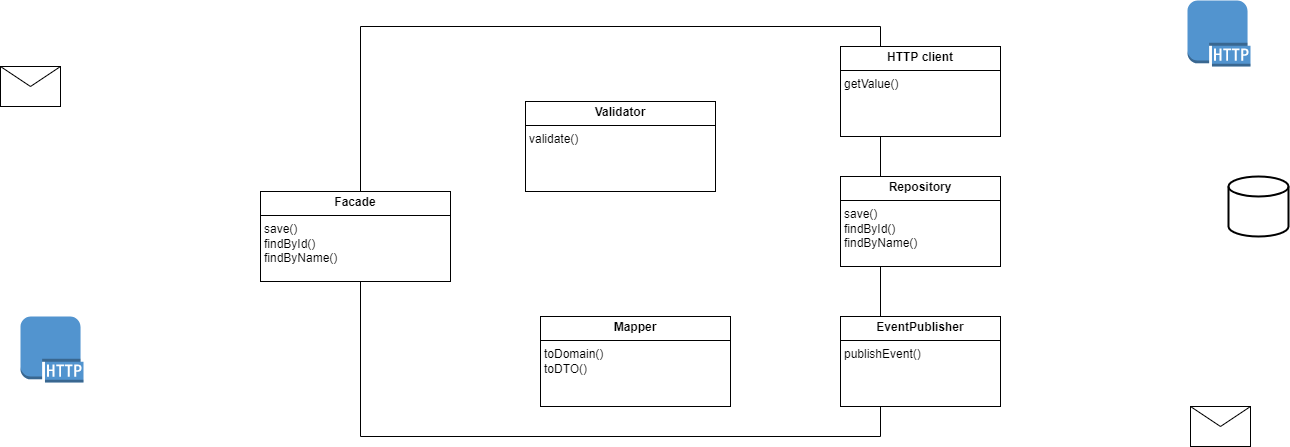

The diagram above was exported from draw.io. Its source (the exported page's mxGraphModel, read from the mxfile embedded in the PNG):
<mxGraphModel dx="1674" dy="899" grid="1" gridSize="10" guides="1" tooltips="1" connect="1" arrows="1" fold="1" page="1" pageScale="1" pageWidth="827" pageHeight="1169" math="0" shadow="0">
  <root>
    <mxCell id="0" />
    <mxCell id="1" parent="0" />
    <mxCell id="TYb9cOoXZUaZte3-kGpI-6" value="" style="swimlane;startSize=0;" parent="1" vertex="1">
      <mxGeometry x="590" y="330" width="520" height="410" as="geometry" />
    </mxCell>
    <mxCell id="cl28gDzq8_KJaqkFLUrd-7" value="&lt;p style=&quot;margin:0px;margin-top:4px;text-align:center;&quot;&gt;&lt;b&gt;Facade&lt;/b&gt;&lt;/p&gt;&lt;hr size=&quot;1&quot; style=&quot;border-style:solid;&quot;&gt;&lt;p style=&quot;margin:0px;margin-left:4px;&quot;&gt;&lt;/p&gt;&lt;p style=&quot;margin:0px;margin-left:4px;&quot;&gt;save()&lt;/p&gt;&lt;p style=&quot;margin:0px;margin-left:4px;&quot;&gt;findById()&lt;/p&gt;&lt;p style=&quot;margin:0px;margin-left:4px;&quot;&gt;findByName()&lt;/p&gt;" style="verticalAlign=top;align=left;overflow=fill;html=1;whiteSpace=wrap;" parent="TYb9cOoXZUaZte3-kGpI-6" vertex="1">
      <mxGeometry x="-100" y="165" width="190" height="90" as="geometry" />
    </mxCell>
    <mxCell id="13" value="&lt;p style=&quot;margin:0px;margin-top:4px;text-align:center;&quot;&gt;&lt;b&gt;Mapper&lt;/b&gt;&lt;/p&gt;&lt;hr size=&quot;1&quot; style=&quot;border-style:solid;&quot;&gt;&lt;p style=&quot;margin:0px;margin-left:4px;&quot;&gt;&lt;/p&gt;&lt;p style=&quot;margin:0px;margin-left:4px;&quot;&gt;toDomain()&lt;/p&gt;&lt;p style=&quot;margin:0px;margin-left:4px;&quot;&gt;toDTO()&lt;/p&gt;" style="verticalAlign=top;align=left;overflow=fill;html=1;whiteSpace=wrap;" vertex="1" parent="TYb9cOoXZUaZte3-kGpI-6">
      <mxGeometry x="180" y="290" width="190" height="90" as="geometry" />
    </mxCell>
    <mxCell id="14" value="&lt;p style=&quot;margin:0px;margin-top:4px;text-align:center;&quot;&gt;&lt;b&gt;Validator&lt;/b&gt;&lt;/p&gt;&lt;hr size=&quot;1&quot; style=&quot;border-style:solid;&quot;&gt;&lt;p style=&quot;margin:0px;margin-left:4px;&quot;&gt;&lt;/p&gt;&lt;p style=&quot;margin:0px;margin-left:4px;&quot;&gt;&lt;span style=&quot;background-color: initial;&quot;&gt;validate()&lt;/span&gt;&lt;/p&gt;" style="verticalAlign=top;align=left;overflow=fill;html=1;whiteSpace=wrap;" vertex="1" parent="TYb9cOoXZUaZte3-kGpI-6">
      <mxGeometry x="165" y="75" width="190" height="90" as="geometry" />
    </mxCell>
    <mxCell id="cl28gDzq8_KJaqkFLUrd-8" value="&lt;p style=&quot;margin:0px;margin-top:4px;text-align:center;&quot;&gt;&lt;b&gt;Repository&lt;/b&gt;&lt;/p&gt;&lt;hr size=&quot;1&quot; style=&quot;border-style:solid;&quot;&gt;&lt;p style=&quot;margin:0px;margin-left:4px;&quot;&gt;&lt;/p&gt;&lt;p style=&quot;margin: 0px 0px 0px 4px;&quot;&gt;save()&lt;/p&gt;&lt;p style=&quot;margin: 0px 0px 0px 4px;&quot;&gt;findById()&lt;/p&gt;&lt;p style=&quot;margin: 0px 0px 0px 4px;&quot;&gt;findByName()&lt;/p&gt;" style="verticalAlign=top;align=left;overflow=fill;html=1;whiteSpace=wrap;" parent="1" vertex="1">
      <mxGeometry x="1070" y="480" width="160" height="90" as="geometry" />
    </mxCell>
    <mxCell id="fuyes3SJRJeDYs2QW4pl-1" value="&lt;p style=&quot;margin:0px;margin-top:4px;text-align:center;&quot;&gt;&lt;b&gt;EventPublisher&lt;/b&gt;&lt;/p&gt;&lt;hr size=&quot;1&quot; style=&quot;border-style:solid;&quot;&gt;&lt;p style=&quot;margin:0px;margin-left:4px;&quot;&gt;&lt;/p&gt;&lt;p style=&quot;margin: 0px 0px 0px 4px;&quot;&gt;publishEvent()&lt;/p&gt;" style="verticalAlign=top;align=left;overflow=fill;html=1;whiteSpace=wrap;" parent="1" vertex="1">
      <mxGeometry x="1070" y="620" width="160" height="90" as="geometry" />
    </mxCell>
    <mxCell id="fuyes3SJRJeDYs2QW4pl-2" value="" style="strokeWidth=2;html=1;shape=mxgraph.flowchart.database;whiteSpace=wrap;" parent="1" vertex="1">
      <mxGeometry x="1458" y="480" width="60" height="60" as="geometry" />
    </mxCell>
    <mxCell id="fuyes3SJRJeDYs2QW4pl-3" value="" style="shape=message;html=1;html=1;outlineConnect=0;labelPosition=center;verticalLabelPosition=bottom;align=center;verticalAlign=top;" parent="1" vertex="1">
      <mxGeometry x="1420" y="710" width="60" height="40" as="geometry" />
    </mxCell>
    <mxCell id="fuyes3SJRJeDYs2QW4pl-4" value="" style="shape=message;html=1;html=1;outlineConnect=0;labelPosition=center;verticalLabelPosition=bottom;align=center;verticalAlign=top;fillColor=none;" parent="1" vertex="1">
      <mxGeometry x="230" y="370" width="60" height="40" as="geometry" />
    </mxCell>
    <mxCell id="2" value="" style="outlineConnect=0;dashed=0;verticalLabelPosition=bottom;verticalAlign=top;align=center;html=1;shape=mxgraph.aws3.http_protocol;fillColor=#5294CF;gradientColor=none;" vertex="1" parent="1">
      <mxGeometry x="250" y="620" width="63" height="66" as="geometry" />
    </mxCell>
    <mxCell id="3" value="" style="outlineConnect=0;dashed=0;verticalLabelPosition=bottom;verticalAlign=top;align=center;html=1;shape=mxgraph.aws3.http_protocol;fillColor=#5294CF;gradientColor=none;" vertex="1" parent="1">
      <mxGeometry x="1417" y="304" width="63" height="66" as="geometry" />
    </mxCell>
    <mxCell id="16" value="&lt;p style=&quot;margin:0px;margin-top:4px;text-align:center;&quot;&gt;&lt;b&gt;HTTP client&lt;/b&gt;&lt;/p&gt;&lt;hr size=&quot;1&quot; style=&quot;border-style:solid;&quot;&gt;&lt;p style=&quot;margin:0px;margin-left:4px;&quot;&gt;&lt;/p&gt;&lt;p style=&quot;margin: 0px 0px 0px 4px;&quot;&gt;getValue()&lt;/p&gt;" style="verticalAlign=top;align=left;overflow=fill;html=1;whiteSpace=wrap;" vertex="1" parent="1">
      <mxGeometry x="1070" y="350" width="160" height="90" as="geometry" />
    </mxCell>
  </root>
</mxGraphModel>